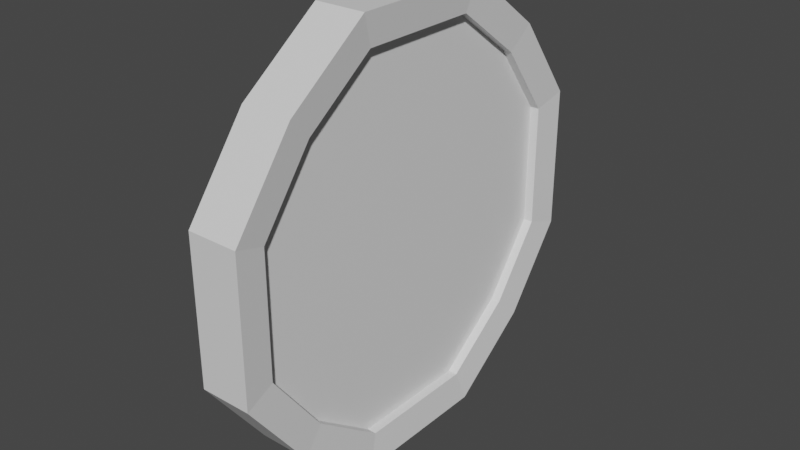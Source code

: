 # Source: Coin.blend  (saved by Blender 3.6.11; exported with 4.5.12 LTS)
import bpy
from mathutils import Matrix  # noqa: F401  (used for matrix-valued properties, if any)

bpy.ops.wm.read_factory_settings(use_empty=True)
scene = bpy.context.scene
scene.name = 'Scene'

# ---- collections
col_collection = bpy.data.collections.new('Collection'); scene.collection.children.link(col_collection)

# ---- materials (node trees are filled in below, after node groups)
mat_material = bpy.data.materials.new('Material')
mat_material.alpha_threshold = 0.0
mat_material.use_transparent_shadow = False
mat_material.roughness = 0.5
mat_material.line_color = (0.0, 0.0, 0.0, 1.0)

# ---- material node trees
mat_material.use_nodes = True; mat_material.node_tree.nodes.clear()
_N = mat_material.node_tree.nodes; _L = mat_material.node_tree.links
n0 = _N.new('ShaderNodeOutputMaterial'); n0.name = 'Material Output'; n0.location = (300, 300)
n1 = _N.new('ShaderNodeBsdfPrincipled'); n1.name = 'Principled BSDF'; n1.location = (10, 300)
n1.distribution = 'GGX'
n1.subsurface_method = 'RANDOM_WALK_SKIN'
n1.inputs[3].default_value = 1.45
n1.inputs[27].default_value = (0.0, 0.0, 0.0, 1.0)
n1.inputs[28].default_value = 1.0
_L.new(n1.outputs[0], n0.inputs[0])
n0.is_active_output = True

# ---- world
world_world = bpy.data.worlds.new('World'); scene.world = world_world
world_world.use_nodes = True; world_world.node_tree.nodes.clear()
_N = world_world.node_tree.nodes; _L = world_world.node_tree.links
n0 = _N.new('ShaderNodeOutputWorld'); n0.name = 'World Output'; n0.location = (300, 300)
n1 = _N.new('ShaderNodeBackground'); n1.name = 'Background'; n1.location = (10, 300)
n1.inputs[0].default_value = (0.05088, 0.05088, 0.05088, 1.0)
_L.new(n1.outputs[0], n0.inputs[0])
n0.is_active_output = True
world_world.color = (0.05088, 0.05088, 0.05088)
world_world.use_sun_shadow = False
world_world.sun_shadow_jitter_overblur = 0.0

# ---- meshes
me_cube = bpy.data.meshes.new('Cube')
me_cube.from_pydata([(1.0, 1.0, 1.0), (1.0, 1.0, -1.0), (1.0, -1.0, 1.0), (1.0, -1.0, -1.0), (-1.0, 1.0, 1.0), (-1.0, 1.0, -1.0), (-1.0, -1.0, 1.0), (-1.0, -1.0, -1.0), (-1.0, 0.4652, -1.396), (-1.0, -0.4652, -1.396), (1.0, 0.4652, 1.396), (1.0, -0.4652, 1.396), (-1.0, -0.4652, 1.396), (-1.0, 0.4652, 1.396), (1.0, -0.4652, -1.396), (1.0, 0.4652, -1.396), (1.0, 1.396, 0.4652), (1.0, 1.396, -0.4652), (-1.0, -1.396, -0.4652), (-1.0, -1.396, 0.4652), (1.0, -1.396, 0.4652), (1.0, -1.396, -0.4652), (-1.0, 1.396, 0.4652), (-1.0, 1.396, -0.4652), (1.0, 1.0, 1.0), (1.0, -1.0, 1.0), (1.0, 0.4652, 1.396), (1.0, -0.4652, 1.396), (-0.8545, -0.3975, -1.192), (-0.8545, -0.8545, -0.8545), (0.8545, 1.192, -0.3975), (0.8545, 0.8545, -0.8545), (-0.8545, -1.192, 0.3975), (-0.8545, -0.8545, 0.8545), (0.8545, -1.192, -0.3975), (0.8545, -0.8545, -0.8545), (-0.8545, 1.192, -0.3975), (-0.8545, 0.8545, -0.8545), (0.8545, -0.3975, 1.192), (0.8545, -0.8545, 0.8545), (-0.8545, 0.3975, 1.192), (-0.8545, 0.8545, 0.8545), (0.8545, 0.3975, -1.192), (-0.8545, 0.3975, -1.192), (0.8545, 0.8545, 0.8545), (0.8545, 0.3975, 1.192), (-0.8545, -0.3975, 1.192), (0.8545, -0.3975, -1.192), (0.8545, 1.192, 0.3975), (-0.8545, -1.192, -0.3975), (0.8545, -1.192, 0.3975), (-0.8545, 1.192, 0.3975), (-0.4929, -0.3975, -1.192), (-0.4929, -0.8545, -0.8545), (0.4929, 1.192, -0.3975), (0.4929, 0.8545, -0.8545), (-0.4929, -1.192, 0.3975), (-0.4929, -0.8545, 0.8545), (0.4929, -1.192, -0.3975), (0.4929, -0.8545, -0.8545), (-0.4929, 1.192, -0.3975), (-0.4929, 0.8545, -0.8545), (0.4929, -0.3975, 1.192), (0.4929, -0.8545, 0.8545), (-0.4929, 0.3975, 1.192), (-0.4929, 0.8545, 0.8545), (0.4929, 0.3975, -1.192), (-0.4929, 0.3975, -1.192), (0.4929, 0.8545, 0.8545), (0.4929, 0.3975, 1.192), (-0.4929, -0.3975, 1.192), (0.4929, -0.3975, -1.192), (0.4929, 0.2848, -0.2848), (0.4929, -0.2848, -0.2848), (-0.4929, -0.2848, -0.2848), (-0.4929, 0.2848, -0.2848), (0.4929, 1.192, 0.3975), (-0.4929, -1.192, -0.3975), (0.4929, -1.192, 0.3975), (-0.4929, 1.192, 0.3975), (0.4929, 0.2848, 0.2848), (0.4929, -0.2848, 0.2848), (-0.4929, -0.2848, 0.2848), (-0.4929, 0.2848, 0.2848)], [], [(11, 12, 6, 2), (20, 2, 6, 19), (12, 13, 40, 46), (9, 14, 3, 7), (1, 17, 30, 31), (22, 4, 0, 16), (13, 4, 41, 40), (18, 19, 32, 49), (5, 1, 15, 8), (8, 15, 14, 9), (6, 12, 46, 33), (7, 18, 49, 29), (0, 4, 13, 10), (10, 13, 12, 11), (10, 11, 38, 45), (9, 7, 29, 28), (11, 2, 39, 38), (17, 16, 48, 30), (0, 10, 45, 44), (16, 0, 44, 48), (8, 9, 28, 43), (22, 23, 36, 51), (5, 23, 17, 1), (23, 22, 16, 17), (23, 5, 37, 36), (5, 8, 43, 37), (4, 22, 51, 41), (14, 15, 42, 47), (3, 21, 18, 7), (21, 20, 19, 18), (10, 11, 27, 26), (0, 10, 26, 24), (2, 11, 27, 25), (28, 29, 53, 52), (29, 49, 77, 53), (42, 31, 55, 66), (35, 47, 71, 59), (30, 48, 76, 54), (40, 41, 65, 64), (46, 40, 64, 70), (48, 44, 68, 76), (38, 39, 63, 62), (51, 36, 60, 79), (33, 46, 70, 57), (36, 37, 61, 60), (41, 51, 79, 65), (45, 38, 62, 69), (34, 35, 59, 58), (50, 34, 58, 78), (44, 45, 69, 68), (32, 33, 57, 56), (2, 20, 50, 39), (19, 6, 33, 32), (3, 14, 47, 35), (20, 21, 34, 50), (15, 1, 31, 42), (21, 3, 35, 34), (83, 64, 65, 79), (81, 62, 63, 78), (76, 68, 69, 80), (80, 69, 62, 81), (56, 57, 70, 82), (82, 70, 64, 83), (52, 74, 75, 67), (74, 82, 83, 75), (53, 77, 74, 52), (77, 56, 82, 74), (66, 72, 73, 71), (72, 80, 81, 73), (55, 54, 72, 66), (54, 76, 80, 72), (71, 73, 58, 59), (73, 81, 78, 58), (67, 75, 60, 61), (75, 83, 79, 60), (47, 42, 66, 71), (37, 43, 67, 61), (49, 32, 56, 77), (31, 30, 54, 55), (43, 28, 52, 67), (39, 50, 78, 63)])
_uv = me_cube.uv_layers.new(name='UVMap')
_uv.uv.foreach_set('vector', [0.625, 0.6667, 0.875, 0.6667, 0.875, 0.75, 0.625, 0.75, 0.5417, 0.75, 0.625, 0.75, 0.625, 1.0, 0.5417, 1.0, 0.875, 0.6667, 0.875, 0.5833, 0.875, 0.5833, 0.875, 0.6667, 0.125, 0.6667, 0.375, 0.6667, 0.375, 0.75, 0.125, 0.75, 0.375, 0.5, 0.4583, 0.5, 0.4583, 0.5, 0.375, 0.5, 0.5417, 0.25, 0.625, 0.25, 0.625, 0.5, 0.5417, 0.5, 0.875, 0.5833, 0.875, 0.5, 0.875, 0.5, 0.875, 0.5833, 0.4583, 1.0, 0.5417, 1.0, 0.5417, 1.0, 0.4583, 1.0, 0.125, 0.5, 0.375, 0.5, 0.375, 0.5833, 0.125, 0.5833, 0.125, 0.5833, 0.375, 0.5833, 0.375, 0.6667, 0.125, 0.6667, 0.875, 0.75, 0.875, 0.6667, 0.875, 0.6667, 0.875, 0.75, 0.375, 1.0, 0.4583, 1.0, 0.4583, 1.0, 0.375, 1.0, 0.625, 0.5, 0.875, 0.5, 0.875, 0.5833, 0.625, 0.5833, 0.625, 0.5833, 0.875, 0.5833, 0.875, 0.6667, 0.625, 0.6667, 0.625, 0.5833, 0.625, 0.6667, 0.625, 0.6667, 0.625, 0.5833, 0.125, 0.6667, 0.125, 0.75, 0.125, 0.75, 0.125, 0.6667, 0.625, 0.6667, 0.625, 0.75, 0.625, 0.75, 0.625, 0.6667, 0.4583, 0.5, 0.5417, 0.5, 0.5417, 0.5, 0.4583, 0.5, 0.625, 0.5, 0.625, 0.5833, 0.625, 0.5833, 0.625, 0.5, 0.5417, 0.5, 0.625, 0.5, 0.625, 0.5, 0.5417, 0.5, 0.125, 0.5833, 0.125, 0.6667, 0.125, 0.6667, 0.125, 0.5833, 0.5417, 0.25, 0.4583, 0.25, 0.4583, 0.25, 0.5417, 0.25, 0.375, 0.25, 0.4583, 0.25, 0.4583, 0.5, 0.375, 0.5, 0.4583, 0.25, 0.5417, 0.25, 0.5417, 0.5, 0.4583, 0.5, 0.4583, 0.25, 0.375, 0.25, 0.375, 0.25, 0.4583, 0.25, 0.125, 0.5, 0.125, 0.5833, 0.125, 0.5833, 0.125, 0.5, 0.625, 0.25, 0.5417, 0.25, 0.5417, 0.25, 0.625, 0.25, 0.375, 0.6667, 0.375, 0.5833, 0.375, 0.5833, 0.375, 0.6667, 0.375, 0.75, 0.4583, 0.75, 0.4583, 1.0, 0.375, 1.0, 0.4583, 0.75, 0.5417, 0.75, 0.5417, 1.0, 0.4583, 1.0, 0.625, 0.5833, 0.625, 0.6667, 0.625, 0.6667, 0.625, 0.5833, 0.625, 0.5, 0.625, 0.5833, 0.625, 0.5833, 0.625, 0.5, 0.625, 0.75, 0.625, 0.6667, 0.625, 0.6667, 0.625, 0.75, 0.125, 0.6667, 0.125, 0.75, 0.125, 0.75, 0.125, 0.6667, 0.375, 1.0, 0.4583, 1.0, 0.4583, 1.0, 0.375, 1.0, 0.375, 0.5833, 0.375, 0.5, 0.375, 0.5, 0.375, 0.5833, 0.375, 0.75, 0.375, 0.6667, 0.375, 0.6667, 0.375, 0.75, 0.4583, 0.5, 0.5417, 0.5, 0.5417, 0.5, 0.4583, 0.5, 0.875, 0.5833, 0.875, 0.5, 0.875, 0.5, 0.875, 0.5833, 0.875, 0.6667, 0.875, 0.5833, 0.875, 0.5833, 0.875, 0.6667, 0.5417, 0.5, 0.625, 0.5, 0.625, 0.5, 0.5417, 0.5, 0.625, 0.6667, 0.625, 0.75, 0.625, 0.75, 0.625, 0.6667, 0.5417, 0.25, 0.4583, 0.25, 0.4583, 0.25, 0.5417, 0.25, 0.875, 0.75, 0.875, 0.6667, 0.875, 0.6667, 0.875, 0.75, 0.4583, 0.25, 0.375, 0.25, 0.375, 0.25, 0.4583, 0.25, 0.625, 0.25, 0.5417, 0.25, 0.5417, 0.25, 0.625, 0.25, 0.625, 0.5833, 0.625, 0.6667, 0.625, 0.6667, 0.625, 0.5833, 0.4583, 0.75, 0.375, 0.75, 0.375, 0.75, 0.4583, 0.75, 0.5417, 0.75, 0.4583, 0.75, 0.4583, 0.75, 0.5417, 0.75, 0.625, 0.5, 0.625, 0.5833, 0.625, 0.5833, 0.625, 0.5, 0.5417, 1.0, 0.625, 1.0, 0.625, 1.0, 0.5417, 1.0, 0.625, 0.75, 0.5417, 0.75, 0.5417, 0.75, 0.625, 0.75, 0.5417, 1.0, 0.625, 1.0, 0.625, 1.0, 0.5417, 1.0, 0.375, 0.75, 0.375, 0.6667, 0.375, 0.6667, 0.375, 0.75, 0.5417, 0.75, 0.4583, 0.75, 0.4583, 0.75, 0.5417, 0.75, 0.375, 0.5833, 0.375, 0.5, 0.375, 0.5, 0.375, 0.5833, 0.4583, 0.75, 0.375, 0.75, 0.375, 0.75, 0.4583, 0.75, 0.5417, 0.1667, 0.625, 0.1667, 0.625, 0.25, 0.5417, 0.25, 0.5417, 0.6667, 0.625, 0.6667, 0.625, 0.75, 0.5417, 0.75, 0.5417, 0.5, 0.625, 0.5, 0.625, 0.5833, 0.5417, 0.5833, 0.5417, 0.5833, 0.625, 0.5833, 0.625, 0.6667, 0.5417, 0.6667, 0.5417, 0.0, 0.625, 0.0, 0.625, 0.08333, 0.5417, 0.08333, 0.5417, 0.08333, 0.625, 0.08333, 0.625, 0.1667, 0.5417, 0.1667, 0.375, 0.08333, 0.4583, 0.08333, 0.4583, 0.1667, 0.375, 0.1667, 0.4583, 0.08333, 0.5417, 0.08333, 0.5417, 0.1667, 0.4583, 0.1667, 0.375, 0.0, 0.4583, 0.0, 0.4583, 0.08333, 0.375, 0.08333, 0.4583, 0.0, 0.5417, 0.0, 0.5417, 0.08333, 0.4583, 0.08333, 0.375, 0.5833, 0.4583, 0.5833, 0.4583, 0.6667, 0.375, 0.6667, 0.4583, 0.5833, 0.5417, 0.5833, 0.5417, 0.6667, 0.4583, 0.6667, 0.375, 0.5, 0.4583, 0.5, 0.4583, 0.5833, 0.375, 0.5833, 0.4583, 0.5, 0.5417, 0.5, 0.5417, 0.5833, 0.4583, 0.5833, 0.375, 0.6667, 0.4583, 0.6667, 0.4583, 0.75, 0.375, 0.75, 0.4583, 0.6667, 0.5417, 0.6667, 0.5417, 0.75, 0.4583, 0.75, 0.375, 0.1667, 0.4583, 0.1667, 0.4583, 0.25, 0.375, 0.25, 0.4583, 0.1667, 0.5417, 0.1667, 0.5417, 0.25, 0.4583, 0.25, 0.375, 0.6667, 0.375, 0.5833, 0.375, 0.5833, 0.375, 0.6667, 0.125, 0.5, 0.125, 0.5833, 0.125, 0.5833, 0.125, 0.5, 0.4583, 1.0, 0.5417, 1.0, 0.5417, 1.0, 0.4583, 1.0, 0.375, 0.5, 0.4583, 0.5, 0.4583, 0.5, 0.375, 0.5, 0.125, 0.5833, 0.125, 0.6667, 0.125, 0.6667, 0.125, 0.5833, 0.625, 0.75, 0.5417, 0.75, 0.5417, 0.75, 0.625, 0.75])
me_cube.materials.append(mat_material)
me_cube.use_mirror_vertex_groups = False
me_cube.update()

# ---- objects
ob_cube = bpy.data.objects.new('Cube', me_cube)

# ---- transforms, parenting, visibility, modifiers, constraints
ob_cube.location = (0.0, 0.0, 0.0)
ob_cube.scale = (0.3067, 1.865, 1.865)
ob_cube.lock_rotations_4d = False
ob_cube.empty_display_type = 'ARROWS'
ob_cube.lineart.crease_threshold = 0.0

# ---- collection membership
col_collection.objects.link(ob_cube)

# ---- scene / render settings (as saved in the file)
scene.frame_start = 1; scene.frame_end = 250; scene.frame_set(1)
scene.render.engine = 'BLENDER_EEVEE_NEXT'
scene.cycles.sampling_pattern = 'TABULATED_SOBOL'
scene.view_settings.view_transform = 'Filmic'
bpy.context.view_layer.update()

# ---- added for rendering (the .blend has no active camera and no usable light): camera, sun
cam_auto = bpy.data.cameras.new('AutoCamera')
cam_auto.lens = 50.0
cam_auto.sensor_width = 36.0
cam_auto.clip_end = 1000.0
ob_auto_camera = bpy.data.objects.new('AutoCamera', cam_auto)
scene.collection.objects.link(ob_auto_camera)
ob_auto_camera.location = (6.83628, -8.20353, 5.46902)
ob_auto_camera.rotation_euler = (1.09748, -7.21219e-08, 0.694738)
scene.camera = ob_auto_camera
light_auto_sun = bpy.data.lights.new('AutoSun', 'SUN')
light_auto_sun.energy = 3.0
light_auto_sun.angle = 0.0523599
ob_auto_sun = bpy.data.objects.new('AutoSun', light_auto_sun)
scene.collection.objects.link(ob_auto_sun)
ob_auto_sun.rotation_euler = (0.872665, 0.174533, 0.523599)
bpy.context.view_layer.update()
